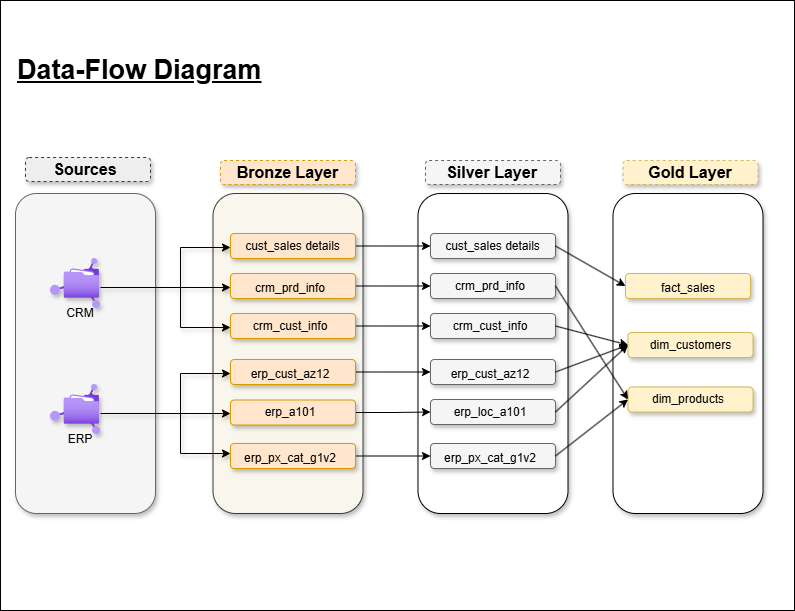

The diagram above was exported from draw.io. Its source (the exported page's mxGraphModel, read from the mxfile embedded in the PNG):
<mxGraphModel dx="884" dy="758" grid="1" gridSize="10" guides="1" tooltips="1" connect="1" arrows="1" fold="1" page="1" pageScale="1" pageWidth="850" pageHeight="1100" math="0" shadow="0">
  <root>
    <mxCell id="0" />
    <mxCell id="1" parent="0" />
    <mxCell id="mIFW2WMWbraR3KazIATT-35" parent="1" style="rounded=0;whiteSpace=wrap;html=1;" value="" vertex="1">
      <mxGeometry height="610" width="794" x="36" y="70" as="geometry" />
    </mxCell>
    <mxCell id="1AOF3IUdaOT-jTKhG703-4" parent="1" style="rounded=1;whiteSpace=wrap;html=1;shadow=1;" value="" vertex="1">
      <mxGeometry height="320" width="150" x="453.5" y="263" as="geometry" />
    </mxCell>
    <mxCell id="ENeBU8ICysOpdL7fwH76-1" parent="1" style="rounded=1;whiteSpace=wrap;html=1;fillColor=#f5f5f5;strokeColor=#666666;fontColor=#333333;shadow=1;" value="" vertex="1">
      <mxGeometry height="320" width="140" x="51" y="263" as="geometry" />
    </mxCell>
    <mxCell id="ENeBU8ICysOpdL7fwH76-4" parent="1" style="rounded=1;whiteSpace=wrap;html=1;fillColor=#f9f7ed;strokeColor=#36393d;shadow=1;" value="" vertex="1">
      <mxGeometry height="320" width="150" x="248.5" y="263" as="geometry" />
    </mxCell>
    <mxCell id="ENeBU8ICysOpdL7fwH76-6" parent="1" style="rounded=1;whiteSpace=wrap;html=1;fillColor=#ffe6cc;strokeColor=#d79b00;dashed=1;shadow=1;" value="" vertex="1">
      <mxGeometry height="24" width="135" x="256" y="230" as="geometry" />
    </mxCell>
    <mxCell id="ENeBU8ICysOpdL7fwH76-11" parent="1" style="text;html=1;whiteSpace=wrap;strokeColor=none;fillColor=none;align=center;verticalAlign=middle;rounded=0;shadow=1;" value="&lt;b&gt;&lt;font style=&quot;font-size: 16px;&quot;&gt;Bronze Layer&lt;/font&gt;&lt;/b&gt;" vertex="1">
      <mxGeometry height="30" width="105" x="271" y="227" as="geometry" />
    </mxCell>
    <mxCell id="ENeBU8ICysOpdL7fwH76-12" parent="1" style="image;aspect=fixed;html=1;points=[];align=center;fontSize=12;image=img/lib/azure2/other/Managed_File_Shares.svg;shadow=1;" value="" vertex="1">
      <mxGeometry height="50" width="50" x="86" y="328" as="geometry" />
    </mxCell>
    <mxCell id="ENeBU8ICysOpdL7fwH76-14" parent="1" style="text;html=1;whiteSpace=wrap;strokeColor=none;fillColor=none;align=center;verticalAlign=middle;rounded=0;shadow=1;" value="CRM" vertex="1">
      <mxGeometry height="30" width="60" x="86" y="368" as="geometry" />
    </mxCell>
    <mxCell id="ENeBU8ICysOpdL7fwH76-45" edge="1" parent="1" style="endArrow=classic;html=1;rounded=0;shadow=1;" value="">
      <mxGeometry height="50" relative="1" width="50" as="geometry">
        <mxPoint x="216" y="317" as="sourcePoint" />
        <mxPoint x="266" y="317" as="targetPoint" />
      </mxGeometry>
    </mxCell>
    <mxCell id="ENeBU8ICysOpdL7fwH76-46" edge="1" parent="1" style="endArrow=classic;html=1;rounded=0;shadow=1;" value="">
      <mxGeometry height="50" relative="1" width="50" as="geometry">
        <mxPoint x="216" y="397" as="sourcePoint" />
        <mxPoint x="266" y="397" as="targetPoint" />
      </mxGeometry>
    </mxCell>
    <mxCell id="ENeBU8ICysOpdL7fwH76-47" edge="1" parent="1" source="ENeBU8ICysOpdL7fwH76-12" style="endArrow=classic;html=1;rounded=0;exitX=1;exitY=0.58;exitDx=0;exitDy=0;exitPerimeter=0;shadow=1;" value="">
      <mxGeometry height="50" relative="1" width="50" as="geometry">
        <mxPoint x="156" y="357" as="sourcePoint" />
        <mxPoint x="266" y="357" as="targetPoint" />
      </mxGeometry>
    </mxCell>
    <mxCell id="ENeBU8ICysOpdL7fwH76-48" edge="1" parent="1" style="endArrow=none;html=1;rounded=0;shadow=1;" value="">
      <mxGeometry height="50" relative="1" width="50" as="geometry">
        <mxPoint x="216" y="397" as="sourcePoint" />
        <mxPoint x="216" y="317" as="targetPoint" />
      </mxGeometry>
    </mxCell>
    <mxCell id="ENeBU8ICysOpdL7fwH76-49" parent="1" style="image;aspect=fixed;html=1;points=[];align=center;fontSize=12;image=img/lib/azure2/other/Managed_File_Shares.svg;shadow=1;" value="" vertex="1">
      <mxGeometry height="50" width="50" x="86" y="454" as="geometry" />
    </mxCell>
    <mxCell id="ENeBU8ICysOpdL7fwH76-50" parent="1" style="text;html=1;whiteSpace=wrap;strokeColor=none;fillColor=none;align=center;verticalAlign=middle;rounded=0;shadow=1;" value="ERP" vertex="1">
      <mxGeometry height="30" width="60" x="86" y="494" as="geometry" />
    </mxCell>
    <mxCell id="ENeBU8ICysOpdL7fwH76-51" edge="1" parent="1" style="endArrow=classic;html=1;rounded=0;shadow=1;" value="">
      <mxGeometry height="50" relative="1" width="50" as="geometry">
        <mxPoint x="216" y="443" as="sourcePoint" />
        <mxPoint x="266" y="443" as="targetPoint" />
      </mxGeometry>
    </mxCell>
    <mxCell id="ENeBU8ICysOpdL7fwH76-52" edge="1" parent="1" style="endArrow=classic;html=1;rounded=0;shadow=1;" value="">
      <mxGeometry height="50" relative="1" width="50" as="geometry">
        <mxPoint x="216" y="523" as="sourcePoint" />
        <mxPoint x="266" y="523" as="targetPoint" />
      </mxGeometry>
    </mxCell>
    <mxCell id="ENeBU8ICysOpdL7fwH76-53" edge="1" parent="1" source="ENeBU8ICysOpdL7fwH76-49" style="endArrow=classic;html=1;rounded=0;exitX=1;exitY=0.58;exitDx=0;exitDy=0;exitPerimeter=0;shadow=1;" value="">
      <mxGeometry height="50" relative="1" width="50" as="geometry">
        <mxPoint x="156" y="483" as="sourcePoint" />
        <mxPoint x="266" y="483" as="targetPoint" />
      </mxGeometry>
    </mxCell>
    <mxCell id="ENeBU8ICysOpdL7fwH76-54" edge="1" parent="1" style="endArrow=none;html=1;rounded=0;shadow=1;" value="">
      <mxGeometry height="50" relative="1" width="50" as="geometry">
        <mxPoint x="216" y="523" as="sourcePoint" />
        <mxPoint x="216" y="443" as="targetPoint" />
      </mxGeometry>
    </mxCell>
    <mxCell id="1AOF3IUdaOT-jTKhG703-46" edge="1" parent="1" source="ENeBU8ICysOpdL7fwH76-55" style="edgeStyle=orthogonalEdgeStyle;rounded=0;orthogonalLoop=1;jettySize=auto;html=1;exitX=1;exitY=0.5;exitDx=0;exitDy=0;entryX=0;entryY=0.5;entryDx=0;entryDy=0;" target="1AOF3IUdaOT-jTKhG703-7">
      <mxGeometry relative="1" as="geometry" />
    </mxCell>
    <mxCell id="ENeBU8ICysOpdL7fwH76-55" parent="1" style="rounded=1;whiteSpace=wrap;html=1;fillColor=#ffe6cc;strokeColor=#d79b00;shadow=1;" value="" vertex="1">
      <mxGeometry height="25" width="125" x="266" y="303" as="geometry" />
    </mxCell>
    <mxCell id="1AOF3IUdaOT-jTKhG703-47" edge="1" parent="1" source="ENeBU8ICysOpdL7fwH76-56" style="edgeStyle=orthogonalEdgeStyle;rounded=0;orthogonalLoop=1;jettySize=auto;html=1;exitX=1;exitY=0.5;exitDx=0;exitDy=0;entryX=0;entryY=0.5;entryDx=0;entryDy=0;" target="1AOF3IUdaOT-jTKhG703-8">
      <mxGeometry relative="1" as="geometry" />
    </mxCell>
    <mxCell id="ENeBU8ICysOpdL7fwH76-56" parent="1" style="rounded=1;whiteSpace=wrap;html=1;fillColor=#ffe6cc;strokeColor=#d79b00;shadow=1;" value="" vertex="1">
      <mxGeometry height="25" width="125" x="266" y="343" as="geometry" />
    </mxCell>
    <mxCell id="1AOF3IUdaOT-jTKhG703-48" edge="1" parent="1" source="ENeBU8ICysOpdL7fwH76-57" style="edgeStyle=orthogonalEdgeStyle;rounded=0;orthogonalLoop=1;jettySize=auto;html=1;exitX=1;exitY=0.5;exitDx=0;exitDy=0;entryX=0;entryY=0.5;entryDx=0;entryDy=0;" target="1AOF3IUdaOT-jTKhG703-9">
      <mxGeometry relative="1" as="geometry" />
    </mxCell>
    <mxCell id="ENeBU8ICysOpdL7fwH76-57" parent="1" style="rounded=1;whiteSpace=wrap;html=1;fillColor=#ffe6cc;strokeColor=#d79b00;shadow=1;" value="" vertex="1">
      <mxGeometry height="25" width="125" x="266" y="383" as="geometry" />
    </mxCell>
    <mxCell id="ENeBU8ICysOpdL7fwH76-58" parent="1" style="rounded=1;whiteSpace=wrap;html=1;fillColor=#eeeeee;strokeColor=#36393d;dashed=1;shadow=1;" value="" vertex="1">
      <mxGeometry height="24" width="125" x="61" y="227" as="geometry" />
    </mxCell>
    <mxCell id="ENeBU8ICysOpdL7fwH76-10" parent="1" style="text;html=1;whiteSpace=wrap;strokeColor=none;fillColor=none;align=center;verticalAlign=middle;rounded=0;shadow=1;" value="&lt;font style=&quot;font-size: 16px;&quot;&gt;&lt;b&gt;Sources&lt;/b&gt;&lt;/font&gt;" vertex="1">
      <mxGeometry height="30" width="70" x="86" y="224" as="geometry" />
    </mxCell>
    <mxCell id="1AOF3IUdaOT-jTKhG703-49" edge="1" parent="1" source="ENeBU8ICysOpdL7fwH76-60" style="edgeStyle=orthogonalEdgeStyle;rounded=0;orthogonalLoop=1;jettySize=auto;html=1;exitX=1;exitY=0.5;exitDx=0;exitDy=0;entryX=0;entryY=0.5;entryDx=0;entryDy=0;" target="1AOF3IUdaOT-jTKhG703-10">
      <mxGeometry relative="1" as="geometry" />
    </mxCell>
    <mxCell id="ENeBU8ICysOpdL7fwH76-60" parent="1" style="rounded=1;whiteSpace=wrap;html=1;fillColor=#ffe6cc;strokeColor=#d79b00;shadow=1;" value="" vertex="1">
      <mxGeometry height="25" width="125" x="266" y="429" as="geometry" />
    </mxCell>
    <mxCell id="1AOF3IUdaOT-jTKhG703-50" edge="1" parent="1" source="ENeBU8ICysOpdL7fwH76-61" style="edgeStyle=orthogonalEdgeStyle;rounded=0;orthogonalLoop=1;jettySize=auto;html=1;exitX=1;exitY=0.5;exitDx=0;exitDy=0;" target="1AOF3IUdaOT-jTKhG703-11">
      <mxGeometry relative="1" as="geometry" />
    </mxCell>
    <mxCell id="ENeBU8ICysOpdL7fwH76-61" parent="1" style="rounded=1;whiteSpace=wrap;html=1;fillColor=#ffe6cc;strokeColor=#d79b00;shadow=1;" value="" vertex="1">
      <mxGeometry height="25" width="125" x="266" y="469.5" as="geometry" />
    </mxCell>
    <mxCell id="1AOF3IUdaOT-jTKhG703-51" edge="1" parent="1" source="ENeBU8ICysOpdL7fwH76-62" style="edgeStyle=orthogonalEdgeStyle;rounded=0;orthogonalLoop=1;jettySize=auto;html=1;exitX=1;exitY=0.5;exitDx=0;exitDy=0;entryX=0;entryY=0.5;entryDx=0;entryDy=0;" target="1AOF3IUdaOT-jTKhG703-12">
      <mxGeometry relative="1" as="geometry" />
    </mxCell>
    <mxCell id="ENeBU8ICysOpdL7fwH76-62" parent="1" style="rounded=1;whiteSpace=wrap;html=1;fillColor=#ffe6cc;strokeColor=#d79b00;shadow=1;" value="" vertex="1">
      <mxGeometry height="25" width="125" x="266" y="513" as="geometry" />
    </mxCell>
    <mxCell id="ENeBU8ICysOpdL7fwH76-64" parent="1" style="text;html=1;whiteSpace=wrap;strokeColor=none;fillColor=none;align=center;verticalAlign=middle;rounded=0;shadow=1;" value="cust_sales details" vertex="1">
      <mxGeometry height="30" width="105" x="276" y="300.5" as="geometry" />
    </mxCell>
    <mxCell id="ENeBU8ICysOpdL7fwH76-65" parent="1" style="text;html=1;whiteSpace=wrap;strokeColor=none;fillColor=none;align=center;verticalAlign=middle;rounded=0;shadow=1;" value="crm_prd_info" vertex="1">
      <mxGeometry height="30" width="60" x="296" y="343" as="geometry" />
    </mxCell>
    <mxCell id="ENeBU8ICysOpdL7fwH76-66" parent="1" style="text;html=1;whiteSpace=wrap;strokeColor=none;fillColor=none;align=center;verticalAlign=middle;rounded=0;shadow=1;" value="crm_cust_info" vertex="1">
      <mxGeometry height="30" width="60" x="296" y="380.5" as="geometry" />
    </mxCell>
    <mxCell id="ENeBU8ICysOpdL7fwH76-67" parent="1" style="text;html=1;whiteSpace=wrap;strokeColor=none;fillColor=none;align=center;verticalAlign=middle;rounded=0;shadow=1;" value="erp_cust_az12" vertex="1">
      <mxGeometry height="30" width="60" x="296" y="429" as="geometry" />
    </mxCell>
    <mxCell id="ENeBU8ICysOpdL7fwH76-68" parent="1" style="text;html=1;whiteSpace=wrap;strokeColor=none;fillColor=none;align=center;verticalAlign=middle;rounded=0;shadow=1;" value="erp_a101" vertex="1">
      <mxGeometry height="30" width="60" x="296" y="466.5" as="geometry" />
    </mxCell>
    <mxCell id="ENeBU8ICysOpdL7fwH76-69" parent="1" style="text;html=1;whiteSpace=wrap;strokeColor=none;fillColor=none;align=center;verticalAlign=middle;rounded=0;shadow=1;" value="erp_px_cat_g1v2" vertex="1">
      <mxGeometry height="30" width="60" x="296" y="513" as="geometry" />
    </mxCell>
    <mxCell id="1AOF3IUdaOT-jTKhG703-5" parent="1" style="rounded=1;whiteSpace=wrap;html=1;dashed=1;fillColor=#f5f5f5;fontColor=#333333;strokeColor=#666666;shadow=1;" value="" vertex="1">
      <mxGeometry height="24" width="135" x="461" y="230" as="geometry" />
    </mxCell>
    <mxCell id="1AOF3IUdaOT-jTKhG703-6" parent="1" style="text;html=1;whiteSpace=wrap;strokeColor=none;fillColor=none;align=center;verticalAlign=middle;rounded=0;shadow=1;" value="&lt;b&gt;&lt;font style=&quot;font-size: 16px;&quot;&gt;Silver Layer&lt;/font&gt;&lt;/b&gt;" vertex="1">
      <mxGeometry height="30" width="102.5" x="476" y="227" as="geometry" />
    </mxCell>
    <mxCell id="1AOF3IUdaOT-jTKhG703-7" parent="1" style="rounded=1;whiteSpace=wrap;html=1;fillColor=#f5f5f5;strokeColor=#666666;fontColor=#333333;shadow=1;" value="" vertex="1">
      <mxGeometry height="25" width="125" x="466" y="303" as="geometry" />
    </mxCell>
    <mxCell id="1AOF3IUdaOT-jTKhG703-8" parent="1" style="rounded=1;whiteSpace=wrap;html=1;fillColor=#f5f5f5;strokeColor=#666666;align=center;verticalAlign=middle;fontFamily=Helvetica;fontSize=12;fontColor=#333333;shadow=1;" value="" vertex="1">
      <mxGeometry height="25" width="125" x="466" y="343" as="geometry" />
    </mxCell>
    <mxCell id="1AOF3IUdaOT-jTKhG703-9" parent="1" style="rounded=1;whiteSpace=wrap;html=1;fillColor=#f5f5f5;strokeColor=#666666;align=center;verticalAlign=middle;fontFamily=Helvetica;fontSize=12;fontColor=#333333;shadow=1;" value="" vertex="1">
      <mxGeometry height="25" width="125" x="466" y="383" as="geometry" />
    </mxCell>
    <mxCell id="1AOF3IUdaOT-jTKhG703-10" parent="1" style="rounded=1;whiteSpace=wrap;html=1;fillColor=#f5f5f5;strokeColor=#666666;align=center;verticalAlign=middle;fontFamily=Helvetica;fontSize=12;fontColor=#333333;shadow=1;" value="" vertex="1">
      <mxGeometry height="25" width="125" x="466" y="429" as="geometry" />
    </mxCell>
    <mxCell id="1AOF3IUdaOT-jTKhG703-11" parent="1" style="rounded=1;whiteSpace=wrap;html=1;fillColor=#f5f5f5;strokeColor=#666666;align=center;verticalAlign=middle;fontFamily=Helvetica;fontSize=12;fontColor=#333333;shadow=1;" value="" vertex="1">
      <mxGeometry height="25" width="125" x="466" y="469" as="geometry" />
    </mxCell>
    <mxCell id="1AOF3IUdaOT-jTKhG703-12" parent="1" style="rounded=1;whiteSpace=wrap;html=1;fillColor=#f5f5f5;strokeColor=#666666;align=center;verticalAlign=middle;fontFamily=Helvetica;fontSize=12;fontColor=#333333;shadow=1;" value="" vertex="1">
      <mxGeometry height="25" width="125" x="466" y="513" as="geometry" />
    </mxCell>
    <mxCell id="1AOF3IUdaOT-jTKhG703-13" parent="1" style="text;html=1;whiteSpace=wrap;strokeColor=none;fillColor=none;align=center;verticalAlign=middle;rounded=0;shadow=1;" value="cust_sales details" vertex="1">
      <mxGeometry height="25" width="105" x="476" y="303" as="geometry" />
    </mxCell>
    <mxCell id="1AOF3IUdaOT-jTKhG703-14" parent="1" style="text;html=1;whiteSpace=wrap;strokeColor=none;fillColor=none;align=center;verticalAlign=middle;rounded=0;shadow=1;" value="crm_prd_info" vertex="1">
      <mxGeometry height="30" width="60" x="496" y="340.5" as="geometry" />
    </mxCell>
    <mxCell id="1AOF3IUdaOT-jTKhG703-15" parent="1" style="text;html=1;whiteSpace=wrap;strokeColor=none;fillColor=none;align=center;verticalAlign=middle;rounded=0;shadow=1;" value="crm_cust_info" vertex="1">
      <mxGeometry height="30" width="60" x="496" y="380.5" as="geometry" />
    </mxCell>
    <mxCell id="1AOF3IUdaOT-jTKhG703-16" parent="1" style="text;html=1;whiteSpace=wrap;strokeColor=none;fillColor=none;align=center;verticalAlign=middle;rounded=0;shadow=1;" value="erp_cust_az12" vertex="1">
      <mxGeometry height="30" width="60" x="496" y="429" as="geometry" />
    </mxCell>
    <mxCell id="1AOF3IUdaOT-jTKhG703-17" parent="1" style="text;html=1;whiteSpace=wrap;strokeColor=none;fillColor=none;align=center;verticalAlign=middle;rounded=0;shadow=1;" value="erp_loc_a101" vertex="1">
      <mxGeometry height="30" width="60" x="496" y="466.5" as="geometry" />
    </mxCell>
    <mxCell id="1AOF3IUdaOT-jTKhG703-18" parent="1" style="text;html=1;whiteSpace=wrap;strokeColor=none;fillColor=none;align=center;verticalAlign=middle;rounded=0;shadow=1;" value="erp_px_cat_g1v2" vertex="1">
      <mxGeometry height="30" width="60" x="496" y="513" as="geometry" />
    </mxCell>
    <mxCell id="mIFW2WMWbraR3KazIATT-1" parent="1" style="rounded=1;whiteSpace=wrap;html=1;shadow=1;" value="" vertex="1">
      <mxGeometry height="320" width="150" x="648.5" y="263" as="geometry" />
    </mxCell>
    <mxCell id="mIFW2WMWbraR3KazIATT-2" parent="1" style="rounded=1;whiteSpace=wrap;html=1;dashed=1;fillColor=#fff2cc;strokeColor=#d6b656;shadow=1;" value="" vertex="1">
      <mxGeometry height="24" width="135" x="658.5" y="230" as="geometry" />
    </mxCell>
    <mxCell id="mIFW2WMWbraR3KazIATT-3" parent="1" style="text;html=1;whiteSpace=wrap;strokeColor=none;fillColor=none;align=center;verticalAlign=middle;rounded=0;shadow=1;" value="&lt;b&gt;&lt;font style=&quot;font-size: 16px;&quot;&gt;Gold Layer&lt;/font&gt;&lt;/b&gt;" vertex="1">
      <mxGeometry height="30" width="87.5" x="682.25" y="227" as="geometry" />
    </mxCell>
    <mxCell id="mIFW2WMWbraR3KazIATT-4" parent="1" style="rounded=1;whiteSpace=wrap;html=1;fillColor=#fff2cc;strokeColor=#d6b656;fontColor=default;shadow=1;align=center;verticalAlign=middle;fontFamily=Helvetica;fontSize=12;" value="" vertex="1">
      <mxGeometry height="25" width="125" x="663.5" y="402" as="geometry" />
    </mxCell>
    <mxCell id="mIFW2WMWbraR3KazIATT-5" parent="1" style="rounded=1;whiteSpace=wrap;html=1;fillColor=#fff2cc;strokeColor=#d6b656;align=center;verticalAlign=middle;fontFamily=Helvetica;fontSize=12;fontColor=default;shadow=1;" value="" vertex="1">
      <mxGeometry height="25" width="125" x="663.5" y="456.5" as="geometry" />
    </mxCell>
    <mxCell id="mIFW2WMWbraR3KazIATT-6" parent="1" style="rounded=1;whiteSpace=wrap;html=1;fillColor=#fff2cc;strokeColor=#d6b656;align=center;verticalAlign=middle;fontFamily=Helvetica;fontSize=12;fontColor=default;shadow=1;" value="" vertex="1">
      <mxGeometry height="25" width="125" x="661" y="343" as="geometry" />
    </mxCell>
    <mxCell id="mIFW2WMWbraR3KazIATT-10" parent="1" style="text;html=1;whiteSpace=wrap;strokeColor=none;fillColor=none;align=center;verticalAlign=middle;rounded=0;shadow=1;" value="dim_customers" vertex="1">
      <mxGeometry height="25" width="105" x="673.5" y="402" as="geometry" />
    </mxCell>
    <mxCell id="mIFW2WMWbraR3KazIATT-11" parent="1" style="text;html=1;whiteSpace=wrap;strokeColor=none;fillColor=none;align=center;verticalAlign=middle;rounded=0;shadow=1;" value="dim_products" vertex="1">
      <mxGeometry height="30" width="60" x="693.5" y="454" as="geometry" />
    </mxCell>
    <mxCell id="mIFW2WMWbraR3KazIATT-12" parent="1" style="text;html=1;whiteSpace=wrap;strokeColor=none;fillColor=none;align=center;verticalAlign=middle;rounded=0;shadow=1;" value="fact_sales" vertex="1">
      <mxGeometry height="30" width="60" x="693.5" y="343" as="geometry" />
    </mxCell>
    <mxCell id="mIFW2WMWbraR3KazIATT-27" edge="1" parent="1" source="1AOF3IUdaOT-jTKhG703-7" style="endArrow=classic;html=1;rounded=0;exitX=1;exitY=0.5;exitDx=0;exitDy=0;entryX=0;entryY=0.5;entryDx=0;entryDy=0;" target="mIFW2WMWbraR3KazIATT-6" value="">
      <mxGeometry height="50" relative="1" width="50" as="geometry">
        <mxPoint x="601" y="313" as="sourcePoint" />
        <mxPoint x="651" y="263" as="targetPoint" />
      </mxGeometry>
    </mxCell>
    <mxCell id="mIFW2WMWbraR3KazIATT-28" edge="1" parent="1" source="1AOF3IUdaOT-jTKhG703-9" style="endArrow=classic;html=1;rounded=0;exitX=1;exitY=0.5;exitDx=0;exitDy=0;entryX=0;entryY=0.5;entryDx=0;entryDy=0;" target="mIFW2WMWbraR3KazIATT-4" value="">
      <mxGeometry height="50" relative="1" width="50" as="geometry">
        <mxPoint x="621" y="403" as="sourcePoint" />
        <mxPoint x="691" y="443" as="targetPoint" />
      </mxGeometry>
    </mxCell>
    <mxCell id="mIFW2WMWbraR3KazIATT-29" edge="1" parent="1" source="1AOF3IUdaOT-jTKhG703-10" style="endArrow=classic;html=1;rounded=0;exitX=1;exitY=0.5;exitDx=0;exitDy=0;entryX=0;entryY=0.5;entryDx=0;entryDy=0;" target="mIFW2WMWbraR3KazIATT-4" value="">
      <mxGeometry height="50" relative="1" width="50" as="geometry">
        <mxPoint x="621" y="483" as="sourcePoint" />
        <mxPoint x="691" y="523" as="targetPoint" />
      </mxGeometry>
    </mxCell>
    <mxCell id="mIFW2WMWbraR3KazIATT-30" edge="1" parent="1" source="1AOF3IUdaOT-jTKhG703-12" style="endArrow=classic;html=1;rounded=0;exitX=1;exitY=0.5;exitDx=0;exitDy=0;entryX=0;entryY=0.5;entryDx=0;entryDy=0;" target="mIFW2WMWbraR3KazIATT-5" value="">
      <mxGeometry height="50" relative="1" width="50" as="geometry">
        <mxPoint x="621" y="483" as="sourcePoint" />
        <mxPoint x="691" y="523" as="targetPoint" />
      </mxGeometry>
    </mxCell>
    <mxCell id="mIFW2WMWbraR3KazIATT-31" edge="1" parent="1" source="1AOF3IUdaOT-jTKhG703-11" style="endArrow=classic;html=1;rounded=0;exitX=1;exitY=0.5;exitDx=0;exitDy=0;entryX=0;entryY=0.5;entryDx=0;entryDy=0;" target="mIFW2WMWbraR3KazIATT-4" value="">
      <mxGeometry height="50" relative="1" width="50" as="geometry">
        <mxPoint x="621" y="483" as="sourcePoint" />
        <mxPoint x="691" y="523" as="targetPoint" />
      </mxGeometry>
    </mxCell>
    <mxCell id="mIFW2WMWbraR3KazIATT-32" edge="1" parent="1" source="1AOF3IUdaOT-jTKhG703-8" style="endArrow=classic;html=1;rounded=0;exitX=1;exitY=0.5;exitDx=0;exitDy=0;entryX=0;entryY=0.5;entryDx=0;entryDy=0;" target="mIFW2WMWbraR3KazIATT-5" value="">
      <mxGeometry height="50" relative="1" width="50" as="geometry">
        <mxPoint x="571" y="363" as="sourcePoint" />
        <mxPoint x="641" y="403" as="targetPoint" />
      </mxGeometry>
    </mxCell>
    <mxCell id="mIFW2WMWbraR3KazIATT-33" parent="1" style="text;strokeColor=none;fillColor=none;html=1;fontSize=27;fontStyle=1;verticalAlign=middle;align=left;autosizeText=1;" value="&lt;u&gt;Data-Flow Diagram&lt;/u&gt;" vertex="1">
      <mxGeometry height="40" width="429" x="51" y="120" as="geometry" />
    </mxCell>
  </root>
</mxGraphModel>